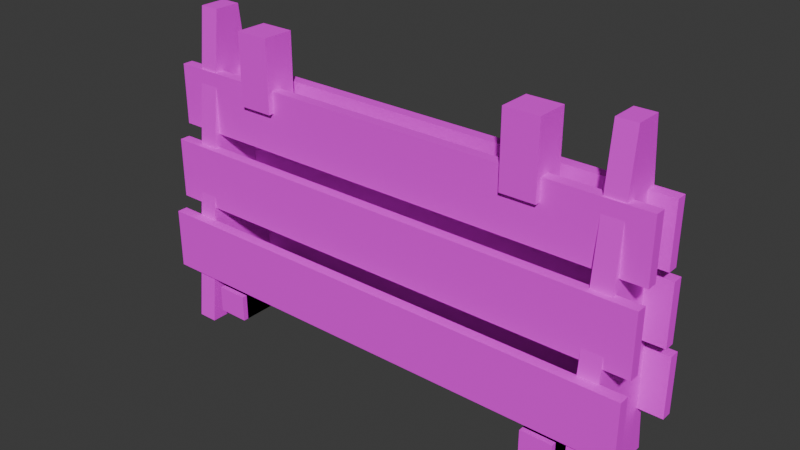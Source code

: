 # Source: piece_barricade.blend  (saved by Blender 5.2.45; exported with 4.5.12 LTS)
import bpy
from mathutils import Matrix  # noqa: F401  (used for matrix-valued properties, if any)

bpy.ops.wm.read_factory_settings(use_empty=True)
scene = bpy.context.scene
scene.name = 'Scene'

# ---- collections
col_collection = bpy.data.collections.new('Collection'); scene.collection.children.link(col_collection)

# ---- images (referenced by path relative to the original .blend; pixels are not part of the script)
import os
ASSET_DIR = os.environ.get("B2B_ASSET_DIR", "")  # directory of the original .blend (textures are referenced by path, not embedded)
HERE = os.path.dirname(os.path.abspath(__file__))  # packed textures are extracted next to this script under _unpacked/

def load_image(name, relpath, width, height, colorspace="sRGB"):
    """Load a texture the original file referenced (path relative to the .blend, or extracted next to this script)."""
    p = next((c for c in (os.path.join(HERE, relpath), os.path.join(ASSET_DIR, relpath)) if relpath and os.path.exists(c)), "")
    if p:
        img = bpy.data.images.load(p, check_existing=True)
        img.name = name
    else:  # same state as the original file: an image datablock whose file is absent (Cycles renders it pink)
        img = bpy.data.images.new(name, width, height)
        img.source = "FILE"
        img.filepath = "//" + (relpath or name)
    img.colorspace_settings.name = colorspace
    return img
img_ss_atlas_png = load_image('SS_Atlas.png', 'SS_Atlas.png', 1024, 1024, 'sRGB')

# ---- materials (node trees are filled in below, after node groups)
mat_ss_atlas = bpy.data.materials.new('SS_Atlas')

# ---- material node trees
mat_ss_atlas.use_nodes = True; mat_ss_atlas.node_tree.nodes.clear()
_N = mat_ss_atlas.node_tree.nodes; _L = mat_ss_atlas.node_tree.links
n0 = _N.new('ShaderNodeBsdfPrincipled'); n0.name = 'Principled BSDF'; n0.location = (-200, 100)
n0.inputs[2].default_value = 0.85
n0.inputs[10].default_value = 0.005
n1 = _N.new('ShaderNodeOutputMaterial'); n1.name = 'Material Output'; n1.location = (200, 100)
n2 = _N.new('ShaderNodeTexImage'); n2.name = 'Image Texture'; n2.location = (0, 0)
n2.image = img_ss_atlas_png
n2.interpolation = 'Closest'
_L.new(n0.outputs[0], n1.inputs[0])
_L.new(n2.outputs[0], n0.inputs[0])
n1.is_active_output = True

# ---- world
world_world = bpy.data.worlds.new('World'); scene.world = world_world
world_world.use_nodes = True; world_world.node_tree.nodes.clear()
_N = world_world.node_tree.nodes; _L = world_world.node_tree.links
n0 = _N.new('ShaderNodeOutputWorld'); n0.name = 'World Output'; n0.location = (200, 100)
n1 = _N.new('ShaderNodeBackground'); n1.name = 'Background'; n1.location = (-200, 100)
n1.inputs[0].default_value = (0.05088, 0.05088, 0.05088, 1.0)
_L.new(n1.outputs[0], n0.inputs[0])
n0.is_active_output = True
world_world.color = (0.05088, 0.05088, 0.05088)
world_world.sun_shadow_jitter_overblur = 0.0

# ---- meshes
me_piece_barricade = bpy.data.meshes.new('piece_barricade')
me_piece_barricade.from_pydata([(-0.74, -0.17, 0.06), (-0.74, -0.17, 0.16), (-0.74, 0.15, 0.06), (-0.74, 0.15, 0.16), (-0.62, -0.17, 0.06), (-0.62, -0.17, 0.16), (-0.62, 0.15, 0.06), (-0.62, 0.15, 0.16), (0.62, -0.17, 0.06), (0.62, -0.17, 0.16), (0.62, 0.15, 0.06), (0.62, 0.15, 0.16), (0.74, -0.17, 0.06), (0.74, -0.17, 0.16), (0.74, 0.15, 0.06), (0.74, 0.15, 0.16), (-0.95, -0.17, 0.185), (-0.95, -0.17, 0.415), (-0.95, -0.13, 0.185), (-0.95, -0.13, 0.415), (0.95, -0.17, 0.185), (0.95, -0.17, 0.415), (0.95, -0.13, 0.185), (0.95, -0.13, 0.415), (-0.95, -0.125, 0.465), (-0.95, -0.125, 0.695), (-0.95, -0.085, 0.465), (-0.95, -0.085, 0.695), (0.95, -0.125, 0.465), (0.95, -0.125, 0.695), (0.95, -0.085, 0.465), (0.95, -0.085, 0.695), (-0.95, -0.08, 0.745), (-0.95, -0.08, 0.975), (-0.95, -0.04, 0.745), (-0.95, -0.04, 0.975), (0.95, -0.08, 0.745), (0.95, -0.08, 0.975), (0.95, -0.04, 0.745), (0.95, -0.04, 0.975), (-0.74, -0.15, 0.06), (-0.74, -0.15, 0.16), (-0.74, 0.17, 0.06), (-0.74, 0.17, 0.16), (-0.62, -0.15, 0.06), (-0.62, -0.15, 0.16), (-0.62, 0.17, 0.06), (-0.62, 0.17, 0.16), (0.62, -0.15, 0.06), (0.62, -0.15, 0.16), (0.62, 0.17, 0.06), (0.62, 0.17, 0.16), (0.74, -0.15, 0.06), (0.74, -0.15, 0.16), (0.74, 0.17, 0.06), (0.74, 0.17, 0.16), (-0.95, 0.13, 0.185), (-0.95, 0.13, 0.415), (-0.95, 0.17, 0.185), (-0.95, 0.17, 0.415), (0.95, 0.13, 0.185), (0.95, 0.13, 0.415), (0.95, 0.17, 0.185), (0.95, 0.17, 0.415), (-0.95, 0.085, 0.465), (-0.95, 0.085, 0.695), (-0.95, 0.125, 0.465), (-0.95, 0.125, 0.695), (0.95, 0.085, 0.465), (0.95, 0.085, 0.695), (0.95, 0.125, 0.465), (0.95, 0.125, 0.695), (-0.95, 0.04, 0.745), (-0.95, 0.04, 0.975), (-0.95, 0.08, 0.745), (-0.95, 0.08, 0.975), (0.95, 0.04, 0.745), (0.95, 0.04, 0.975), (0.95, 0.08, 0.745), (0.95, 0.08, 0.975), (-0.7825, -0.18, 0.0), (-0.7825, 0.18, 0.0), (-0.7825, 0.05, 1.2), (-0.7825, -0.05, 1.2), (-0.8575, -0.18, 0.0), (-0.8575, 0.18, 0.0), (-0.8575, 0.05, 1.2), (-0.8575, -0.05, 1.2), (0.8575, -0.18, 0.0), (0.8575, 0.18, 0.0), (0.8575, 0.05, 1.2), (0.8575, -0.05, 1.2), (0.7825, -0.18, 0.0), (0.7825, 0.18, 0.0), (0.7825, 0.05, 1.2), (0.7825, -0.05, 1.2), (-0.625, -0.1, 0.895), (-0.625, -0.1, 1.165), (-0.625, 0.02, 0.895), (-0.625, 0.02, 1.165), (-0.495, -0.1, 0.895), (-0.495, -0.1, 1.165), (-0.495, 0.02, 0.895), (-0.495, 0.02, 1.165), (0.455, -0.1, 0.895), (0.455, -0.1, 1.165), (0.455, 0.02, 0.895), (0.455, 0.02, 1.165), (0.585, -0.1, 0.895), (0.585, -0.1, 1.165), (0.585, 0.02, 0.895), (0.585, 0.02, 1.165)], [], [(0, 1, 3, 2), (2, 3, 7, 6), (6, 7, 5, 4), (4, 5, 1, 0), (2, 6, 4, 0), (7, 3, 1, 5), (8, 9, 11, 10), (10, 11, 15, 14), (14, 15, 13, 12), (12, 13, 9, 8), (10, 14, 12, 8), (15, 11, 9, 13), (16, 17, 19, 18), (18, 19, 23, 22), (22, 23, 21, 20), (20, 21, 17, 16), (18, 22, 20, 16), (23, 19, 17, 21), (24, 25, 27, 26), (26, 27, 31, 30), (30, 31, 29, 28), (28, 29, 25, 24), (26, 30, 28, 24), (31, 27, 25, 29), (32, 33, 35, 34), (34, 35, 39, 38), (38, 39, 37, 36), (36, 37, 33, 32), (34, 38, 36, 32), (39, 35, 33, 37), (40, 41, 43, 42), (42, 43, 47, 46), (46, 47, 45, 44), (44, 45, 41, 40), (42, 46, 44, 40), (47, 43, 41, 45), (48, 49, 51, 50), (50, 51, 55, 54), (54, 55, 53, 52), (52, 53, 49, 48), (50, 54, 52, 48), (55, 51, 49, 53), (56, 57, 59, 58), (58, 59, 63, 62), (62, 63, 61, 60), (60, 61, 57, 56), (58, 62, 60, 56), (63, 59, 57, 61), (64, 65, 67, 66), (66, 67, 71, 70), (70, 71, 69, 68), (68, 69, 65, 64), (66, 70, 68, 64), (71, 67, 65, 69), (72, 73, 75, 74), (74, 75, 79, 78), (78, 79, 77, 76), (76, 77, 73, 72), (74, 78, 76, 72), (79, 75, 73, 77), (80, 81, 82, 83), (84, 87, 86, 85), (83, 87, 84, 80), (82, 86, 87, 83), (80, 84, 85, 81), (81, 85, 86, 82), (88, 89, 90, 91), (92, 95, 94, 93), (90, 94, 95, 91), (88, 92, 93, 89), (89, 93, 94, 90), (91, 95, 92, 88), (96, 97, 99, 98), (98, 99, 103, 102), (102, 103, 101, 100), (100, 101, 97, 96), (98, 102, 100, 96), (103, 99, 97, 101), (104, 105, 107, 106), (106, 107, 111, 110), (110, 111, 109, 108), (108, 109, 105, 104), (106, 110, 108, 104), (111, 107, 105, 109)])
_uv = me_piece_barricade.uv_layers.new(name='UVMap')
_uv.uv.foreach_set('vector', [0.6481, 0.01767, 0.6481, 0.01767, 0.6481, 0.01767, 0.6481, 0.01767, 0.6378, 0.01301, 0.6378, 0.01301, 0.6378, 0.01301, 0.6378, 0.01301, 0.6674, 0.02506, 0.6674, 0.02506, 0.6674, 0.02506, 0.6674, 0.02506, 0.6375, 0.02302, 0.6375, 0.02302, 0.6375, 0.02302, 0.6375, 0.02302, 0.6512, 0.02059, 0.6512, 0.02059, 0.6512, 0.02059, 0.6512, 0.02059, 0.6696, 0.04788, 0.6696, 0.04788, 0.6696, 0.04788, 0.6696, 0.04788, 0.6559, 0.04251, 0.6559, 0.04251, 0.6559, 0.04251, 0.6559, 0.04251, 0.6526, 0.04684, 0.6526, 0.04684, 0.6526, 0.04684, 0.6526, 0.04684, 0.669, 0.04976, 0.669, 0.04976, 0.669, 0.04976, 0.669, 0.04976, 0.663, 0.03175, 0.663, 0.03175, 0.663, 0.03175, 0.663, 0.03175, 0.6761, 0.01473, 0.6761, 0.01473, 0.6761, 0.01473, 0.6761, 0.01473, 0.6707, 0.01637, 0.6707, 0.01637, 0.6707, 0.01637, 0.6707, 0.01637, 0.2694, 0.08296, 0.2694, 0.08296, 0.2694, 0.08296, 0.2694, 0.08296, 0.2706, 0.08219, 0.2706, 0.08219, 0.2706, 0.08219, 0.2706, 0.08219, 0.2863, 0.09443, 0.2863, 0.09443, 0.2863, 0.09443, 0.2863, 0.09443, 0.2617, 0.07702, 0.2617, 0.07702, 0.2617, 0.07702, 0.2617, 0.07702, 0.2859, 0.1136, 0.2859, 0.1136, 0.2859, 0.1136, 0.2859, 0.1136, 0.2823, 0.1081, 0.2823, 0.1081, 0.2823, 0.1081, 0.2823, 0.1081, 0.1136, 0.09702, 0.1136, 0.09702, 0.1136, 0.09702, 0.1136, 0.09702, 0.1038, 0.1076, 0.1038, 0.1076, 0.1038, 0.1076, 0.1038, 0.1076, 0.1081, 0.08364, 0.1081, 0.08364, 0.1081, 0.08364, 0.1081, 0.08364, 0.09563, 0.1123, 0.09563, 0.1123, 0.09563, 0.1123, 0.09563, 0.1123, 0.09577, 0.1011, 0.09577, 0.1011, 0.09577, 0.1011, 0.09577, 0.1011, 0.09376, 0.1083, 0.09376, 0.1083, 0.09376, 0.1083, 0.09376, 0.1083, 0.708, 0.01283, 0.708, 0.01283, 0.708, 0.01283, 0.708, 0.01283, 0.7165, 0.04827, 0.7165, 0.04827, 0.7165, 0.04827, 0.7165, 0.04827, 0.7367, 0.03026, 0.7367, 0.03026, 0.7367, 0.03026, 0.7367, 0.03026, 0.7134, 0.01643, 0.7134, 0.01643, 0.7134, 0.01643, 0.7134, 0.01643, 0.7323, 0.01232, 0.7323, 0.01232, 0.7323, 0.01232, 0.7323, 0.01232, 0.7181, 0.02085, 0.7181, 0.02085, 0.7181, 0.02085, 0.7181, 0.02085, 0.6712, 0.04875, 0.6712, 0.04875, 0.6712, 0.04875, 0.6712, 0.04875, 0.6747, 0.02556, 0.6747, 0.02556, 0.6747, 0.02556, 0.6747, 0.02556, 0.6529, 0.02637, 0.6529, 0.02637, 0.6529, 0.02637, 0.6529, 0.02637, 0.6678, 0.01928, 0.6678, 0.01928, 0.6678, 0.01928, 0.6678, 0.01928, 0.659, 0.03466, 0.659, 0.03466, 0.659, 0.03466, 0.659, 0.03466, 0.6741, 0.01827, 0.6741, 0.01827, 0.6741, 0.01827, 0.6741, 0.01827, 0.6664, 0.03002, 0.6664, 0.03002, 0.6664, 0.03002, 0.6664, 0.03002, 0.672, 0.01948, 0.672, 0.01948, 0.672, 0.01948, 0.672, 0.01948, 0.6585, 0.01796, 0.6585, 0.01796, 0.6585, 0.01796, 0.6585, 0.01796, 0.658, 0.02791, 0.658, 0.02791, 0.658, 0.02791, 0.658, 0.02791, 0.6464, 0.01981, 0.6464, 0.01981, 0.6464, 0.01981, 0.6464, 0.01981, 0.6572, 0.02127, 0.6572, 0.02127, 0.6572, 0.02127, 0.6572, 0.02127, 0.2622, 0.08356, 0.2622, 0.08356, 0.2622, 0.08356, 0.2622, 0.08356, 0.3009, 0.07537, 0.3009, 0.07537, 0.3009, 0.07537, 0.3009, 0.07537, 0.2814, 0.07677, 0.2814, 0.07677, 0.2814, 0.07677, 0.2814, 0.07677, 0.3007, 0.1065, 0.3007, 0.1065, 0.3007, 0.1065, 0.3007, 0.1065, 0.2627, 0.1079, 0.2627, 0.1079, 0.2627, 0.1079, 0.2627, 0.1079, 0.2727, 0.102, 0.2727, 0.102, 0.2727, 0.102, 0.2727, 0.102, 0.09527, 0.1026, 0.09527, 0.1026, 0.09527, 0.1026, 0.09527, 0.1026, 0.1129, 0.1074, 0.1129, 0.1074, 0.1129, 0.1074, 0.1129, 0.1074, 0.07985, 0.1012, 0.07985, 0.1012, 0.07985, 0.1012, 0.07985, 0.1012, 0.1117, 0.07854, 0.1117, 0.07854, 0.1117, 0.07854, 0.1117, 0.07854, 0.09871, 0.09397, 0.09871, 0.09397, 0.09871, 0.09397, 0.09871, 0.09397, 0.1006, 0.08312, 0.1006, 0.08312, 0.1006, 0.08312, 0.1006, 0.08312, 0.7151, 0.03082, 0.7151, 0.03082, 0.7151, 0.03082, 0.7151, 0.03082, 0.7182, 0.02446, 0.7182, 0.02446, 0.7182, 0.02446, 0.7182, 0.02446, 0.7217, 0.03585, 0.7217, 0.03585, 0.7217, 0.03585, 0.7217, 0.03585, 0.7272, 0.01125, 0.7272, 0.01125, 0.7272, 0.01125, 0.7272, 0.01125, 0.7292, 0.04106, 0.7292, 0.04106, 0.7292, 0.04106, 0.7292, 0.04106, 0.7087, 0.04835, 0.7087, 0.04835, 0.7087, 0.04835, 0.7087, 0.04835, 0.6419, 0.03157, 0.6419, 0.03157, 0.6419, 0.03157, 0.6419, 0.03157, 0.6541, 0.04826, 0.6541, 0.04826, 0.6541, 0.04826, 0.6541, 0.04826, 0.6501, 0.0281, 0.6501, 0.0281, 0.6501, 0.0281, 0.6501, 0.0281, 0.6757, 0.04223, 0.6757, 0.04223, 0.6757, 0.04223, 0.6757, 0.04223, 0.6383, 0.02594, 0.6383, 0.02594, 0.6383, 0.02594, 0.6383, 0.02594, 0.6476, 0.02488, 0.6476, 0.02488, 0.6476, 0.02488, 0.6476, 0.02488, 0.6741, 0.04075, 0.6741, 0.04075, 0.6741, 0.04075, 0.6741, 0.04075, 0.673, 0.03633, 0.673, 0.03633, 0.673, 0.03633, 0.673, 0.03633, 0.668, 0.03113, 0.668, 0.03113, 0.668, 0.03113, 0.668, 0.03113, 0.6561, 0.04811, 0.6561, 0.04811, 0.6561, 0.04811, 0.6561, 0.04811, 0.6761, 0.03501, 0.6761, 0.03501, 0.6761, 0.03501, 0.6761, 0.03501, 0.6524, 0.04515, 0.6524, 0.04515, 0.6524, 0.04515, 0.6524, 0.04515, 0.09343, 0.07635, 0.09343, 0.07635, 0.09343, 0.07635, 0.09343, 0.07635, 0.103, 0.1059, 0.103, 0.1059, 0.103, 0.1059, 0.103, 0.1059, 0.1118, 0.1072, 0.1118, 0.1072, 0.1118, 0.1072, 0.1118, 0.1072, 0.08582, 0.08134, 0.08582, 0.08134, 0.08582, 0.08134, 0.08582, 0.08134, 0.08387, 0.1014, 0.08387, 0.1014, 0.08387, 0.1014, 0.08387, 0.1014, 0.09117, 0.09095, 0.09117, 0.09095, 0.09117, 0.09095, 0.09117, 0.09095, 0.07461, 0.08775, 0.07461, 0.08775, 0.07461, 0.08775, 0.07461, 0.08775, 0.0869, 0.08757, 0.0869, 0.08757, 0.0869, 0.08757, 0.0869, 0.08757, 0.08907, 0.09926, 0.08907, 0.09926, 0.08907, 0.09926, 0.08907, 0.09926, 0.07599, 0.09423, 0.07599, 0.09423, 0.07599, 0.09423, 0.07599, 0.09423, 0.1016, 0.08247, 0.1016, 0.08247, 0.1016, 0.08247, 0.1016, 0.08247, 0.0761, 0.0986, 0.0761, 0.0986, 0.0761, 0.0986, 0.0761, 0.0986])
me_piece_barricade.materials.append(mat_ss_atlas)
me_piece_barricade.update()

# ---- objects
ob_piece_barricade = bpy.data.objects.new('piece_barricade', me_piece_barricade)

# ---- transforms, parenting, visibility, modifiers, constraints
ob_piece_barricade.location = (0.0, 0.0, 0.0)

# ---- collection membership
col_collection.objects.link(ob_piece_barricade)

# ---- scene / render settings (as saved in the file)
scene.frame_start = 1; scene.frame_end = 250; scene.frame_set(1)
scene.render.engine = 'BLENDER_EEVEE_NEXT'
scene.render.bake_bias = 0.0
scene.render.bake_samples = 0
scene.render.compositor_device = 'GPU'
scene.eevee.use_volume_custom_range = False
scene.eevee.fast_gi_thickness_near = 0.1
scene.eevee.fast_gi_thickness_far = 0.0
scene.eevee.ray_tracing_options.screen_trace_thickness = 0.1
bpy.context.view_layer.update()

# ---- added for rendering (the .blend has no active camera and no usable light): camera, sun
cam_auto = bpy.data.cameras.new('AutoCamera')
cam_auto.lens = 50.0
cam_auto.sensor_width = 36.0
cam_auto.clip_end = 1000.0
ob_auto_camera = bpy.data.objects.new('AutoCamera', cam_auto)
scene.collection.objects.link(ob_auto_camera)
ob_auto_camera.location = (2.10569, -2.52683, 2.28456)
ob_auto_camera.rotation_euler = (1.09748, -7.21219e-08, 0.694738)
scene.camera = ob_auto_camera
light_auto_sun = bpy.data.lights.new('AutoSun', 'SUN')
light_auto_sun.energy = 3.0
light_auto_sun.angle = 0.0523599
ob_auto_sun = bpy.data.objects.new('AutoSun', light_auto_sun)
scene.collection.objects.link(ob_auto_sun)
ob_auto_sun.rotation_euler = (0.872665, 0.174533, 0.523599)
bpy.context.view_layer.update()
